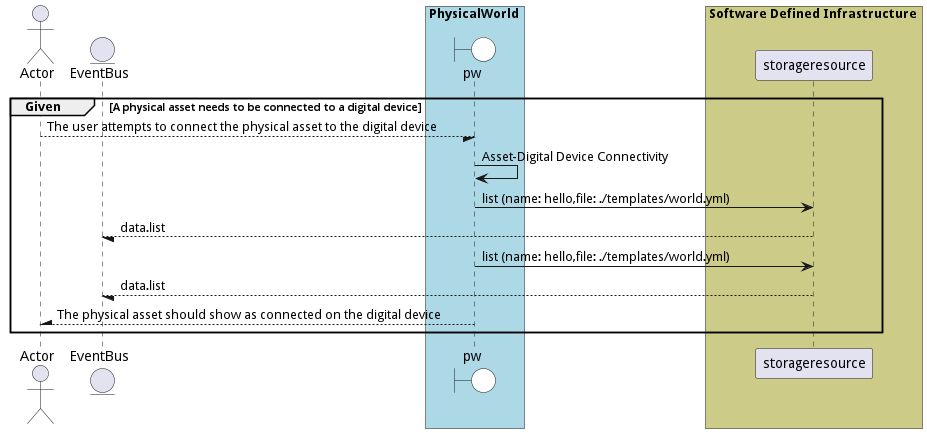

The diagram above was rendered by PlantUML. Its source (embedded in the PNG):
@startuml


actor "Actor"


entity EventBus

box PhysicalWorld #lightblue
    boundary pw #white
end box


box Software Defined Infrastructure #cccc88
            participant storageresource
    end box

group Given [A physical asset needs to be connected to a digital device]

"Actor" --/ pw: The user attempts to connect the physical asset to the digital device
"pw" -> pw: Asset-Digital Device Connectivity

    pw -> "storageresource": list (name: hello,file: ./templates/world.yml)

    "storageresource" --/ EventBus: data.list

    pw -> "storageresource": list (name: hello,file: ./templates/world.yml)

    "storageresource" --/ EventBus: data.list



"Actor" /-- pw: The physical asset should show as connected on the digital device


end

@enduml